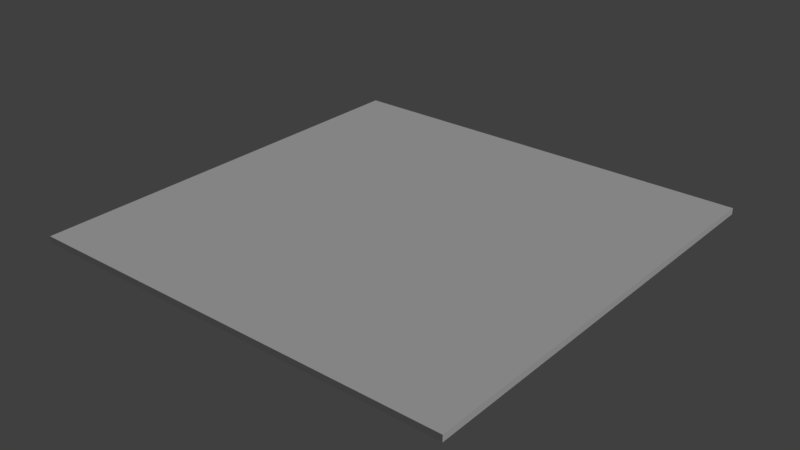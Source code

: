 # Source: chao.blend  (saved by Blender 2.79.0; exported with 4.5.12 LTS)
import bpy
from mathutils import Matrix  # noqa: F401  (used for matrix-valued properties, if any)

bpy.ops.wm.read_factory_settings(use_empty=True)
scene = bpy.context.scene
scene.name = 'Scene'

# ---- collections
col_collection_1 = bpy.data.collections.new('Collection 1'); scene.collection.children.link(col_collection_1)

# ---- materials (node trees are filled in below, after node groups)
mat_piso = bpy.data.materials.new('Piso')
mat_piso.alpha_threshold = 0.0
mat_piso.use_transparent_shadow = False
mat_piso.roughness = 0.5
mat_piso.line_color = (0.0, 0.0, 0.0, 1.0)

# ---- material node trees

# ---- world
world_world = bpy.data.worlds.new('World'); scene.world = world_world
world_world.color = (0.05088, 0.05088, 0.05088)
world_world.use_sun_shadow = False
world_world.sun_shadow_jitter_overblur = 0.0
world_world.cycles.sampling_method = 'MANUAL'

# ---- lights
light_sun_001 = bpy.data.lights.new('Sun.001', 'SUN')
light_sun_001.transmission_factor = 0.0
light_sun_001.angle = 0.1993
light_sun_001.energy = 1.0
light_sun_001.shadow_buffer_clip_start = 0.5
light_sun_001.shadow_soft_size = 0.1
light_sun_001.shadow_cascade_max_distance = 1000.0

# ---- meshes
me_cube = bpy.data.meshes.new('Cube')
me_cube.from_pydata([(1.0, 1.0, -1.0), (1.0, -1.0, -1.0), (-1.0, -1.0, -1.0), (-1.0, 1.0, -1.0), (1.0, 1.0, 1.0), (1.0, -1.0, 1.0), (-1.0, -1.0, 1.0), (-1.0, 1.0, 1.0)], [], [(0, 1, 2, 3), (4, 7, 6, 5), (0, 4, 5, 1), (1, 5, 6, 2), (2, 6, 7, 3), (4, 0, 3, 7)])
_uv = me_cube.uv_layers.new(name='UVMap')
_uv.uv.foreach_set('vector', [2.122, 0.9999, 0.0001, 0.9999, 9.998e-05, -1.004, 2.122, -1.004, 2.036, 0.9902, 0.0001002, 0.9999, 9.998e-05, -1.029, 2.036, -1.039, 1.974, 0.8958, 1.974, 0.9999, 9.998e-05, 0.9999, 0.0001003, 0.8958, 1.974, 0.8909, 1.974, 1.005, 9.998e-05, 0.9999, 9.998e-05, 0.886, 9.998e-05, 0.9999, 0.009943, 0.8761, 2.024, 0.8761, 2.014, 0.9999, 1.955, 0.8958, 1.955, 0.9999, 0.0001003, 0.9999, 9.998e-05, 0.8958])
me_cube.materials.append(mat_piso)
me_cube.use_remesh_preserve_volume = False
me_cube.use_remesh_preserve_attributes = False
me_cube.use_mirror_vertex_groups = False
me_cube.update()

# ---- objects
ob_sun = bpy.data.objects.new('Sun', light_sun_001)
ob_cube = bpy.data.objects.new('Cube', me_cube)

# ---- transforms, parenting, visibility, modifiers, constraints
ob_sun.location = (26.81, -3.179, 24.62)
ob_sun.rotation_euler = (0.0, 0.7336, -0.0)
ob_sun.lineart.crease_threshold = 0.0
ob_cube.location = (0.0, 0.0, -0.02294)
ob_cube.scale = (37.46, 37.46, 0.5452)
ob_cube.lock_rotations_4d = False
ob_cube.empty_display_type = 'ARROWS'
ob_cube.lineart.crease_threshold = 0.0

# ---- collection membership
col_collection_1.objects.link(ob_sun)
col_collection_1.objects.link(ob_cube)

# ---- scene / render settings (as saved in the file)
scene.frame_start = 1; scene.frame_end = 250; scene.frame_set(174)
scene.render.engine = 'BLENDER_EEVEE_NEXT'
scene.render.resolution_percentage = 50
scene.render.dither_intensity = 0.0
scene.cycles.use_denoising = False
scene.cycles.samples = 128
scene.cycles.sampling_pattern = 'TABULATED_SOBOL'
scene.cycles.use_adaptive_sampling = False
scene.cycles.use_light_tree = False
scene.cycles.blur_glossy = 0.0
scene.cycles.sample_clamp_indirect = 0.0
scene.view_settings.view_transform = 'Standard'
bpy.context.view_layer.update()

# ---- added for rendering (the .blend has no active camera): camera
cam_auto = bpy.data.cameras.new('AutoCamera')
cam_auto.lens = 50.0
cam_auto.sensor_width = 36.0
cam_auto.clip_end = 1720.57
ob_auto_camera = bpy.data.objects.new('AutoCamera', cam_auto)
scene.collection.objects.link(ob_auto_camera)
ob_auto_camera.location = (98.0387, -117.646, 78.408)
ob_auto_camera.rotation_euler = (1.09748, -7.21219e-08, 0.694738)
scene.camera = ob_auto_camera
bpy.context.view_layer.update()
